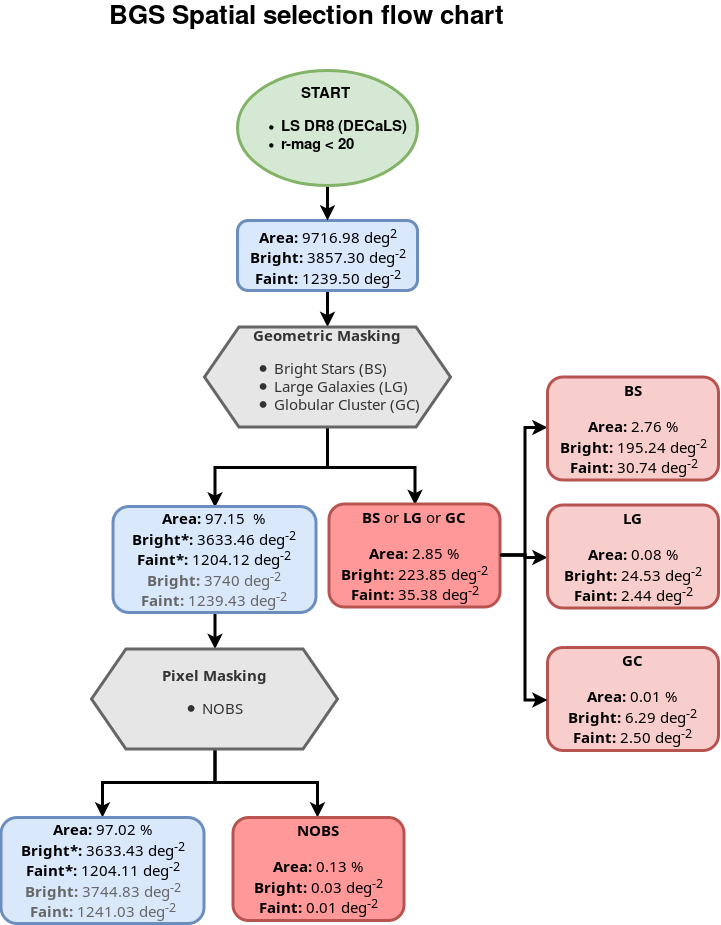

The diagram above was exported from draw.io. Its source (the exported page's mxGraphModel, read from the mxfile embedded in the PNG):
<mxGraphModel dx="2735" dy="1233" grid="1" gridSize="20" guides="1" tooltips="1" connect="1" arrows="1" fold="1" page="1" pageScale="1" pageWidth="1100" pageHeight="850" background="#ffffff" math="1" shadow="0">
  <root>
    <mxCell id="0" />
    <mxCell id="1" parent="0" />
    <mxCell id="2" value="" style="edgeStyle=orthogonalEdgeStyle;rounded=0;orthogonalLoop=1;jettySize=auto;html=1;strokeWidth=3;" edge="1" source="3" target="6" parent="1">
      <mxGeometry relative="1" as="geometry" />
    </mxCell>
    <mxCell id="3" value="&lt;div style=&quot;font-size: 15px&quot; align=&quot;center&quot;&gt;&lt;font style=&quot;font-size: 15px&quot;&gt;&lt;b&gt;Area:&lt;/b&gt; 9716.98 deg&lt;sup&gt;2&lt;/sup&gt;&lt;/font&gt;&lt;font style=&quot;font-size: 15px&quot;&gt;&lt;br&gt;&lt;/font&gt;&lt;/div&gt;&lt;div style=&quot;font-size: 15px&quot; align=&quot;center&quot;&gt;&lt;font style=&quot;font-size: 15px&quot;&gt;&lt;b&gt;Bright:&lt;/b&gt; 3857.30 &lt;font style=&quot;font-size: 15px&quot;&gt;&lt;font style=&quot;font-size: 15px&quot;&gt;deg&lt;sup&gt;-2&lt;/sup&gt;&lt;/font&gt;&lt;/font&gt;&lt;/font&gt;&lt;/div&gt;&lt;div style=&quot;font-size: 15px&quot; align=&quot;center&quot;&gt;&lt;font style=&quot;font-size: 15px&quot;&gt;&lt;b&gt;Faint:&lt;/b&gt; 1239.50 &lt;font style=&quot;font-size: 15px&quot;&gt;&lt;font style=&quot;font-size: 15px&quot;&gt;deg&lt;sup&gt;-2&lt;/sup&gt;&lt;/font&gt;&lt;/font&gt;&lt;/font&gt;&lt;/div&gt;" style="rounded=1;whiteSpace=wrap;html=1;shadow=0;labelBackgroundColor=none;strokeColor=#6c8ebf;strokeWidth=3;fillColor=#dae8fc;fontFamily=Verdana;fontSize=12;align=center;" vertex="1" parent="1">
      <mxGeometry x="420" y="435" width="180" height="70" as="geometry" />
    </mxCell>
    <mxCell id="4" value="" style="edgeStyle=orthogonalEdgeStyle;rounded=0;orthogonalLoop=1;jettySize=auto;html=1;entryX=0.5;entryY=0;entryDx=0;entryDy=0;strokeWidth=3;" edge="1" source="6" target="13" parent="1">
      <mxGeometry relative="1" as="geometry">
        <mxPoint x="510" y="721.5" as="targetPoint" />
      </mxGeometry>
    </mxCell>
    <mxCell id="5" value="" style="edgeStyle=orthogonalEdgeStyle;rounded=0;orthogonalLoop=1;jettySize=auto;html=1;entryX=0.5;entryY=0;entryDx=0;entryDy=0;strokeWidth=3;" edge="1" target="11" parent="1">
      <mxGeometry relative="1" as="geometry">
        <mxPoint x="471.5" y="682" as="sourcePoint" />
        <mxPoint x="471.5" y="762" as="targetPoint" />
      </mxGeometry>
    </mxCell>
    <mxCell id="6" value="&lt;div style=&quot;font-size: 15px&quot;&gt;&lt;font style=&quot;font-size: 15px&quot;&gt;&lt;b&gt;Geometric Masking&lt;/b&gt;&lt;/font&gt;&lt;/div&gt;&lt;div style=&quot;font-size: 15px&quot; align=&quot;left&quot;&gt;&lt;ul&gt;&lt;li&gt;&lt;font style=&quot;font-size: 15px&quot;&gt;Bright Stars (BS)&lt;/font&gt;&lt;/li&gt;&lt;li&gt;&lt;font style=&quot;font-size: 15px&quot;&gt;Large Galaxies (LG)&lt;/font&gt;&lt;/li&gt;&lt;li&gt;&lt;font style=&quot;font-size: 15px&quot;&gt;Globular Cluster (GC)&lt;/font&gt;&lt;br&gt;&lt;/li&gt;&lt;/ul&gt;&lt;/div&gt;" style="shape=hexagon;perimeter=hexagonPerimeter;whiteSpace=wrap;html=1;rounded=0;shadow=0;labelBackgroundColor=none;strokeColor=#666666;strokeWidth=3;fillColor=#E6E6E6;fontFamily=Verdana;fontSize=12;align=center;size=0.14;fontColor=#333333;" vertex="1" parent="1">
      <mxGeometry x="387" y="541.5" width="246" height="100" as="geometry" />
    </mxCell>
    <mxCell id="7" value="" style="edgeStyle=orthogonalEdgeStyle;rounded=0;orthogonalLoop=1;jettySize=auto;html=1;strokeWidth=3;" edge="1" source="8" target="3" parent="1">
      <mxGeometry relative="1" as="geometry" />
    </mxCell>
    <mxCell id="8" value="&lt;div style=&quot;font-size: 15px&quot; align=&quot;left&quot;&gt;&lt;font style=&quot;font-size: 15px&quot;&gt;&lt;b&gt;&amp;nbsp;&amp;nbsp;&amp;nbsp;&amp;nbsp;&amp;nbsp;&amp;nbsp;&amp;nbsp;&amp;nbsp;&amp;nbsp;&amp;nbsp;&amp;nbsp;&amp;nbsp;&amp;nbsp;&amp;nbsp; &lt;font style=&quot;font-size: 15px&quot;&gt;START&lt;br&gt;&lt;/font&gt;&lt;/b&gt;&lt;/font&gt;&lt;/div&gt;&lt;div style=&quot;font-size: 15px&quot;&gt;&lt;ul&gt;&lt;li&gt;&lt;font style=&quot;font-size: 15px&quot;&gt;&lt;b&gt;&lt;font style=&quot;font-size: 15px&quot;&gt;LS DR8 (DECaLS)&lt;/font&gt;&lt;/b&gt;&lt;/font&gt;&lt;/li&gt;&lt;li&gt;&lt;font style=&quot;font-size: 15px&quot;&gt;&lt;b&gt;&lt;font style=&quot;font-size: 15px&quot;&gt;&lt;font style=&quot;font-size: 15px&quot;&gt;r-mag &amp;lt; 20&lt;/font&gt;&lt;br&gt;&lt;/font&gt;&lt;/b&gt;&lt;/font&gt;&lt;/li&gt;&lt;/ul&gt;&lt;/div&gt;" style="ellipse;whiteSpace=wrap;html=1;fillColor=#d5e8d4;strokeColor=#82b366;align=left;strokeWidth=3;" vertex="1" parent="1">
      <mxGeometry x="420" y="285" width="180" height="115" as="geometry" />
    </mxCell>
    <mxCell id="9" value="" style="edgeStyle=orthogonalEdgeStyle;rounded=0;orthogonalLoop=1;jettySize=auto;html=1;strokeWidth=3;" edge="1" target="22" parent="1">
      <mxGeometry relative="1" as="geometry">
        <mxPoint x="682.5" y="769.5" as="sourcePoint" />
      </mxGeometry>
    </mxCell>
    <mxCell id="10" value="" style="edgeStyle=orthogonalEdgeStyle;rounded=0;orthogonalLoop=1;jettySize=auto;html=1;entryX=0;entryY=0.5;entryDx=0;entryDy=0;strokeWidth=3;" edge="1" source="11" target="15" parent="1">
      <mxGeometry relative="1" as="geometry">
        <mxPoint x="722.5" y="740.5" as="targetPoint" />
      </mxGeometry>
    </mxCell>
    <mxCell id="11" value="&lt;div style=&quot;font-size: 15px&quot;&gt;&lt;font style=&quot;font-size: 15px&quot;&gt;&lt;b&gt;BS &lt;/b&gt;or&lt;b&gt; LG &lt;/b&gt;or&lt;b&gt; GC&lt;/b&gt;&lt;font style=&quot;font-size: 15px&quot;&gt;&lt;br&gt;&lt;/font&gt;&lt;/font&gt;&lt;/div&gt;&lt;div style=&quot;font-size: 15px&quot;&gt;&lt;font style=&quot;font-size: 15px&quot;&gt;&lt;br&gt;&lt;/font&gt;&lt;/div&gt;&lt;div style=&quot;font-size: 15px&quot;&gt;&lt;font style=&quot;font-size: 15px&quot;&gt;&lt;b&gt;&lt;font style=&quot;font-size: 15px&quot;&gt;Area: &lt;/font&gt;&lt;/b&gt;2.85 %&lt;b&gt;&lt;font style=&quot;font-size: 15px&quot;&gt;&lt;br&gt;&lt;/font&gt;&lt;/b&gt;&lt;/font&gt;&lt;/div&gt;&lt;div style=&quot;font-size: 15px&quot;&gt;&lt;font style=&quot;font-size: 15px&quot;&gt;&lt;b&gt;&lt;font style=&quot;font-size: 15px&quot;&gt;Bright: &lt;/font&gt;&lt;/b&gt;&lt;font style=&quot;font-size: 15px&quot;&gt;223.85 &lt;/font&gt;&lt;font style=&quot;font-size: 15px&quot;&gt;&lt;font style=&quot;font-size: 15px&quot;&gt;&lt;font style=&quot;font-size: 15px&quot;&gt;deg&lt;sup&gt;-2&lt;/sup&gt;&lt;/font&gt;&lt;/font&gt;&lt;/font&gt;&lt;/font&gt;&lt;/div&gt;&lt;div style=&quot;font-size: 15px&quot;&gt;&lt;font style=&quot;font-size: 15px&quot;&gt;&lt;b&gt;&lt;font style=&quot;font-size: 15px&quot;&gt;Faint: &lt;/font&gt;&lt;/b&gt;35.38&lt;font style=&quot;font-size: 15px&quot;&gt;&lt;font style=&quot;font-size: 15px&quot;&gt; &lt;/font&gt;&lt;font style=&quot;font-size: 15px&quot;&gt;&lt;font style=&quot;font-size: 15px&quot;&gt;deg&lt;sup&gt;-2&lt;/sup&gt;&lt;/font&gt;&lt;/font&gt;&lt;/font&gt;&lt;/font&gt;&lt;/div&gt;" style="rounded=1;whiteSpace=wrap;html=1;shadow=0;labelBackgroundColor=none;strokeColor=#b85450;strokeWidth=3;fillColor=#FF9999;fontFamily=Verdana;fontSize=12;align=center;gradientColor=none;gradientDirection=north;" vertex="1" parent="1">
      <mxGeometry x="511.5" y="718.5" width="171" height="103" as="geometry" />
    </mxCell>
    <mxCell id="12" value="" style="edgeStyle=orthogonalEdgeStyle;rounded=0;orthogonalLoop=1;jettySize=auto;html=1;strokeWidth=3;" edge="1" source="13" target="19" parent="1">
      <mxGeometry relative="1" as="geometry" />
    </mxCell>
    <mxCell id="13" value="&lt;div style=&quot;font-size: 15px&quot;&gt;&lt;font style=&quot;font-size: 15px&quot;&gt;&lt;b&gt;&lt;font style=&quot;font-size: 15px&quot;&gt;Area: &lt;/font&gt;&lt;/b&gt;&lt;font style=&quot;font-size: 15px&quot;&gt;97.15&amp;nbsp; %&lt;/font&gt;&lt;b&gt;&lt;font style=&quot;font-size: 15px&quot;&gt; &lt;br&gt;&lt;/font&gt;&lt;/b&gt;&lt;/font&gt;&lt;/div&gt;&lt;div style=&quot;font-size: 15px&quot;&gt;&lt;font style=&quot;font-size: 15px&quot;&gt;&lt;b&gt;&lt;font style=&quot;font-size: 15px&quot;&gt;Bright*: &lt;/font&gt;&lt;/b&gt;&lt;font style=&quot;font-size: 15px&quot;&gt;3633.46 &lt;/font&gt;&lt;font style=&quot;font-size: 15px&quot;&gt;&lt;font style=&quot;font-size: 15px&quot;&gt;&lt;font style=&quot;font-size: 15px&quot;&gt;&lt;font style=&quot;font-size: 15px&quot;&gt;deg&lt;sup&gt;-2&lt;/sup&gt;&lt;/font&gt;&lt;/font&gt;&lt;/font&gt;&lt;/font&gt;&lt;/font&gt;&lt;/div&gt;&lt;div style=&quot;font-size: 15px&quot;&gt;&lt;font style=&quot;font-size: 15px&quot;&gt;&lt;b&gt;&lt;font style=&quot;font-size: 15px&quot;&gt;Faint*: &lt;/font&gt;&lt;/b&gt;1204.12&lt;font style=&quot;font-size: 15px&quot;&gt;&lt;font style=&quot;font-size: 15px&quot;&gt; &lt;/font&gt;&lt;font style=&quot;font-size: 15px&quot;&gt;&lt;font style=&quot;font-size: 15px&quot;&gt;&lt;font style=&quot;font-size: 15px&quot;&gt;&lt;font style=&quot;font-size: 15px&quot;&gt;deg&lt;sup&gt;-2&lt;/sup&gt;&lt;/font&gt;&lt;/font&gt;&lt;/font&gt;&lt;/font&gt;&lt;/font&gt;&lt;/font&gt;&lt;/div&gt;&lt;div style=&quot;font-size: 15px&quot;&gt;&lt;div&gt;&lt;font color=&quot;#666666&quot;&gt;&lt;b&gt;&lt;font style=&quot;font-size: 15px&quot;&gt;Bright: &lt;/font&gt;&lt;/b&gt;&lt;font style=&quot;font-size: 15px&quot;&gt;&lt;font style=&quot;font-size: 15px&quot;&gt;3740 &lt;/font&gt;&lt;font style=&quot;font-size: 15px&quot;&gt;&lt;font style=&quot;font-size: 15px&quot;&gt;&lt;font style=&quot;font-size: 15px&quot;&gt;&lt;font style=&quot;font-size: 15px&quot;&gt;deg&lt;sup&gt;-2&lt;/sup&gt;&lt;/font&gt;&lt;/font&gt;&lt;/font&gt;&lt;/font&gt;&lt;/font&gt;&lt;/font&gt;&lt;/div&gt;&lt;font color=&quot;#666666&quot;&gt;&lt;b&gt;&lt;font style=&quot;font-size: 15px&quot;&gt;Faint: &lt;/font&gt;&lt;/b&gt;&lt;font style=&quot;font-size: 15px&quot;&gt;&lt;font style=&quot;font-size: 15px&quot;&gt;1239.43 &lt;/font&gt;&lt;font style=&quot;font-size: 15px&quot;&gt;&lt;font style=&quot;font-size: 15px&quot;&gt;&lt;font style=&quot;font-size: 15px&quot;&gt;&lt;font style=&quot;font-size: 15px&quot;&gt;deg&lt;sup&gt;-2&lt;/sup&gt;&lt;/font&gt;&lt;/font&gt;&lt;/font&gt;&lt;/font&gt;&lt;/font&gt;&lt;/font&gt;&lt;/div&gt;" style="rounded=1;whiteSpace=wrap;html=1;shadow=0;labelBackgroundColor=none;strokeColor=#6c8ebf;strokeWidth=3;fillColor=#dae8fc;fontFamily=Verdana;fontSize=12;align=center;" vertex="1" parent="1">
      <mxGeometry x="295.5" y="721" width="203" height="106" as="geometry" />
    </mxCell>
    <mxCell id="14" value="&lt;div&gt;&lt;font style=&quot;font-size: 26px&quot;&gt;&lt;b&gt;BGS Spatial selection flow chart&lt;/b&gt;&lt;/font&gt;&lt;/div&gt;&lt;div&gt;&lt;font style=&quot;font-size: 26px&quot;&gt;&lt;b&gt;&lt;br&gt;&lt;/b&gt;&lt;/font&gt;&lt;/div&gt;" style="text;html=1;resizable=0;points=[];autosize=1;align=left;verticalAlign=top;spacingTop=-4;" vertex="1" parent="1">
      <mxGeometry x="290" y="215" width="440" height="40" as="geometry" />
    </mxCell>
    <mxCell id="15" value="&lt;div style=&quot;font-size: 15px&quot;&gt;&lt;font style=&quot;font-size: 15px&quot;&gt;&lt;b&gt;BS&lt;/b&gt;&lt;font style=&quot;font-size: 15px&quot;&gt;&lt;br&gt;&lt;/font&gt;&lt;/font&gt;&lt;/div&gt;&lt;div style=&quot;font-size: 15px&quot;&gt;&lt;font style=&quot;font-size: 15px&quot;&gt;&lt;br&gt;&lt;/font&gt;&lt;/div&gt;&lt;div style=&quot;font-size: 15px&quot;&gt;&lt;font style=&quot;font-size: 15px&quot;&gt;&lt;b&gt;&lt;font style=&quot;font-size: 15px&quot;&gt;Area: &lt;/font&gt;&lt;/b&gt;2.76 %&lt;b&gt;&lt;font style=&quot;font-size: 15px&quot;&gt;&lt;br&gt;&lt;/font&gt;&lt;/b&gt;&lt;/font&gt;&lt;/div&gt;&lt;div style=&quot;font-size: 15px&quot;&gt;&lt;font style=&quot;font-size: 15px&quot;&gt;&lt;b&gt;&lt;font style=&quot;font-size: 15px&quot;&gt;Bright: &lt;/font&gt;&lt;/b&gt;&lt;font style=&quot;font-size: 15px&quot;&gt;195.24 &lt;/font&gt;&lt;font style=&quot;font-size: 15px&quot;&gt;&lt;font style=&quot;font-size: 15px&quot;&gt;&lt;font style=&quot;font-size: 15px&quot;&gt;deg&lt;sup&gt;-2&lt;/sup&gt;&lt;/font&gt;&lt;/font&gt;&lt;/font&gt;&lt;/font&gt;&lt;/div&gt;&lt;div style=&quot;font-size: 15px&quot;&gt;&lt;font style=&quot;font-size: 15px&quot;&gt;&lt;b&gt;&lt;font style=&quot;font-size: 15px&quot;&gt;Faint: &lt;/font&gt;&lt;/b&gt;30.74&lt;font style=&quot;font-size: 15px&quot;&gt;&lt;font style=&quot;font-size: 15px&quot;&gt; &lt;/font&gt;&lt;font style=&quot;font-size: 15px&quot;&gt;&lt;font style=&quot;font-size: 15px&quot;&gt;deg&lt;sup&gt;-2&lt;/sup&gt;&lt;/font&gt;&lt;/font&gt;&lt;/font&gt;&lt;/font&gt;&lt;/div&gt;" style="rounded=1;whiteSpace=wrap;html=1;shadow=0;labelBackgroundColor=none;strokeColor=#b85450;strokeWidth=3;fillColor=#f8cecc;fontFamily=Verdana;fontSize=12;align=center;" vertex="1" parent="1">
      <mxGeometry x="730" y="591.5" width="171" height="103" as="geometry" />
    </mxCell>
    <mxCell id="16" value="&lt;div style=&quot;font-size: 15px&quot;&gt;&lt;font style=&quot;font-size: 15px&quot;&gt;&lt;b&gt;GC&lt;/b&gt;&lt;font style=&quot;font-size: 15px&quot;&gt;&lt;br&gt;&lt;/font&gt;&lt;/font&gt;&lt;/div&gt;&lt;div style=&quot;font-size: 15px&quot;&gt;&lt;font style=&quot;font-size: 15px&quot;&gt;&lt;br&gt;&lt;/font&gt;&lt;/div&gt;&lt;div style=&quot;font-size: 15px&quot;&gt;&lt;font style=&quot;font-size: 15px&quot;&gt;&lt;b&gt;&lt;font style=&quot;font-size: 15px&quot;&gt;Area: &lt;/font&gt;&lt;/b&gt;0.01 %&lt;b&gt;&lt;font style=&quot;font-size: 15px&quot;&gt;&lt;br&gt;&lt;/font&gt;&lt;/b&gt;&lt;/font&gt;&lt;/div&gt;&lt;div style=&quot;font-size: 15px&quot;&gt;&lt;font style=&quot;font-size: 15px&quot;&gt;&lt;b&gt;&lt;font style=&quot;font-size: 15px&quot;&gt;Bright: &lt;/font&gt;&lt;/b&gt;&lt;font style=&quot;font-size: 15px&quot;&gt;6.29 &lt;/font&gt;&lt;font style=&quot;font-size: 15px&quot;&gt;&lt;font style=&quot;font-size: 15px&quot;&gt;&lt;font style=&quot;font-size: 15px&quot;&gt;deg&lt;sup&gt;-2&lt;/sup&gt;&lt;/font&gt;&lt;/font&gt;&lt;/font&gt;&lt;/font&gt;&lt;/div&gt;&lt;div style=&quot;font-size: 15px&quot;&gt;&lt;font style=&quot;font-size: 15px&quot;&gt;&lt;b&gt;&lt;font style=&quot;font-size: 15px&quot;&gt;Faint: &lt;/font&gt;&lt;/b&gt;2.50 &lt;font style=&quot;font-size: 15px&quot;&gt;&lt;font style=&quot;font-size: 15px&quot;&gt;&lt;font style=&quot;font-size: 15px&quot;&gt;deg&lt;sup&gt;-2&lt;/sup&gt;&lt;/font&gt;&lt;/font&gt;&lt;/font&gt;&lt;/font&gt;&lt;/div&gt;" style="rounded=1;whiteSpace=wrap;html=1;shadow=0;labelBackgroundColor=none;strokeColor=#b85450;strokeWidth=3;fillColor=#f8cecc;fontFamily=Verdana;fontSize=12;align=center;" vertex="1" parent="1">
      <mxGeometry x="730" y="862" width="171" height="103" as="geometry" />
    </mxCell>
    <mxCell id="17" value="" style="edgeStyle=orthogonalEdgeStyle;rounded=0;orthogonalLoop=1;jettySize=auto;html=1;strokeWidth=3;" edge="1" source="19" target="20" parent="1">
      <mxGeometry relative="1" as="geometry">
        <mxPoint x="397" y="1043.5" as="targetPoint" />
      </mxGeometry>
    </mxCell>
    <mxCell id="18" value="" style="edgeStyle=orthogonalEdgeStyle;rounded=0;orthogonalLoop=1;jettySize=auto;html=1;strokeWidth=3;" edge="1" source="19" target="21" parent="1">
      <mxGeometry relative="1" as="geometry">
        <mxPoint x="397" y="1043.5" as="targetPoint" />
      </mxGeometry>
    </mxCell>
    <mxCell id="19" value="&lt;div style=&quot;font-size: 15px&quot;&gt;&lt;font style=&quot;font-size: 15px&quot;&gt;&lt;b&gt;Pixel Masking&lt;br&gt;&lt;/b&gt;&lt;/font&gt;&lt;/div&gt;&lt;div style=&quot;font-size: 15px&quot; align=&quot;left&quot;&gt;&lt;ul&gt;&lt;li&gt;NOBS&lt;/li&gt;&lt;/ul&gt;&lt;/div&gt;" style="shape=hexagon;perimeter=hexagonPerimeter;whiteSpace=wrap;html=1;rounded=0;shadow=0;labelBackgroundColor=none;strokeColor=#666666;strokeWidth=3;fillColor=#E6E6E6;fontFamily=Verdana;fontSize=12;align=center;size=0.14;fontColor=#333333;" vertex="1" parent="1">
      <mxGeometry x="274" y="863.5" width="246" height="100" as="geometry" />
    </mxCell>
    <mxCell id="20" value="&lt;div style=&quot;font-size: 15px&quot;&gt;&lt;font style=&quot;font-size: 15px&quot;&gt;&lt;b&gt;&lt;font style=&quot;font-size: 15px&quot;&gt;Area: &lt;/font&gt;&lt;/b&gt;&lt;font style=&quot;font-size: 15px&quot;&gt;97.02 %&lt;/font&gt;&lt;b&gt;&lt;font style=&quot;font-size: 15px&quot;&gt; &lt;br&gt;&lt;/font&gt;&lt;/b&gt;&lt;/font&gt;&lt;/div&gt;&lt;div style=&quot;font-size: 15px&quot;&gt;&lt;font style=&quot;font-size: 15px&quot;&gt;&lt;b&gt;&lt;font style=&quot;font-size: 15px&quot;&gt;Bright*: &lt;/font&gt;&lt;/b&gt;&lt;font style=&quot;font-size: 15px&quot;&gt;3633.43 &lt;/font&gt;&lt;font style=&quot;font-size: 15px&quot;&gt;&lt;font style=&quot;font-size: 15px&quot;&gt;&lt;font style=&quot;font-size: 15px&quot;&gt;&lt;font style=&quot;font-size: 15px&quot;&gt;deg&lt;sup&gt;-2&lt;/sup&gt;&lt;/font&gt;&lt;/font&gt;&lt;/font&gt;&lt;/font&gt;&lt;/font&gt;&lt;/div&gt;&lt;div style=&quot;font-size: 15px&quot;&gt;&lt;font style=&quot;font-size: 15px&quot;&gt;&lt;b&gt;&lt;font style=&quot;font-size: 15px&quot;&gt;Faint*: &lt;/font&gt;&lt;/b&gt;1204.11&lt;font style=&quot;font-size: 15px&quot;&gt;&lt;font style=&quot;font-size: 15px&quot;&gt; &lt;/font&gt;&lt;font style=&quot;font-size: 15px&quot;&gt;&lt;font style=&quot;font-size: 15px&quot;&gt;&lt;font style=&quot;font-size: 15px&quot;&gt;&lt;font style=&quot;font-size: 15px&quot;&gt;deg&lt;sup&gt;-2&lt;/sup&gt;&lt;/font&gt;&lt;/font&gt;&lt;/font&gt;&lt;/font&gt;&lt;/font&gt;&lt;/font&gt;&lt;/div&gt;&lt;div style=&quot;font-size: 15px&quot;&gt;&lt;div&gt;&lt;font color=&quot;#666666&quot;&gt;&lt;b&gt;&lt;font style=&quot;font-size: 15px&quot;&gt;Bright: &lt;/font&gt;&lt;/b&gt;&lt;font style=&quot;font-size: 15px&quot;&gt;&lt;font style=&quot;font-size: 15px&quot;&gt;3744.83 &lt;/font&gt;&lt;font style=&quot;font-size: 15px&quot;&gt;&lt;font style=&quot;font-size: 15px&quot;&gt;&lt;font style=&quot;font-size: 15px&quot;&gt;&lt;font style=&quot;font-size: 15px&quot;&gt;deg&lt;sup&gt;-2&lt;/sup&gt;&lt;/font&gt;&lt;/font&gt;&lt;/font&gt;&lt;/font&gt;&lt;/font&gt;&lt;/font&gt;&lt;/div&gt;&lt;font color=&quot;#666666&quot;&gt;&lt;b&gt;&lt;font style=&quot;font-size: 15px&quot;&gt;Faint: &lt;/font&gt;&lt;/b&gt;&lt;font style=&quot;font-size: 15px&quot;&gt;&lt;font style=&quot;font-size: 15px&quot;&gt;1241.03 &lt;/font&gt;&lt;font style=&quot;font-size: 15px&quot;&gt;&lt;font style=&quot;font-size: 15px&quot;&gt;&lt;font style=&quot;font-size: 15px&quot;&gt;&lt;font style=&quot;font-size: 15px&quot;&gt;deg&lt;sup&gt;-2&lt;/sup&gt;&lt;/font&gt;&lt;/font&gt;&lt;/font&gt;&lt;/font&gt;&lt;/font&gt;&lt;/font&gt;&lt;/div&gt;" style="rounded=1;whiteSpace=wrap;html=1;shadow=0;labelBackgroundColor=none;strokeColor=#6c8ebf;strokeWidth=3;fillColor=#dae8fc;fontFamily=Verdana;fontSize=12;align=center;" vertex="1" parent="1">
      <mxGeometry x="183.5" y="1032" width="203" height="106" as="geometry" />
    </mxCell>
    <mxCell id="21" value="&lt;div style=&quot;font-size: 15px&quot;&gt;&lt;font style=&quot;font-size: 15px&quot;&gt;&lt;b&gt;NOBS&lt;/b&gt;&lt;font style=&quot;font-size: 15px&quot;&gt;&lt;br&gt;&lt;/font&gt;&lt;/font&gt;&lt;/div&gt;&lt;div style=&quot;font-size: 15px&quot;&gt;&lt;font style=&quot;font-size: 15px&quot;&gt;&lt;br&gt;&lt;/font&gt;&lt;/div&gt;&lt;div style=&quot;font-size: 15px&quot;&gt;&lt;font style=&quot;font-size: 15px&quot;&gt;&lt;b&gt;&lt;font style=&quot;font-size: 15px&quot;&gt;Area: &lt;/font&gt;&lt;/b&gt;0.13 %&lt;b&gt;&lt;font style=&quot;font-size: 15px&quot;&gt;&lt;br&gt;&lt;/font&gt;&lt;/b&gt;&lt;/font&gt;&lt;/div&gt;&lt;div style=&quot;font-size: 15px&quot;&gt;&lt;font style=&quot;font-size: 15px&quot;&gt;&lt;b&gt;&lt;font style=&quot;font-size: 15px&quot;&gt;Bright: &lt;/font&gt;&lt;/b&gt;&lt;font style=&quot;font-size: 15px&quot;&gt;0.03 &lt;/font&gt;&lt;font style=&quot;font-size: 15px&quot;&gt;&lt;font style=&quot;font-size: 15px&quot;&gt;&lt;font style=&quot;font-size: 15px&quot;&gt;deg&lt;sup&gt;-2&lt;/sup&gt;&lt;/font&gt;&lt;/font&gt;&lt;/font&gt;&lt;/font&gt;&lt;/div&gt;&lt;div style=&quot;font-size: 15px&quot;&gt;&lt;font style=&quot;font-size: 15px&quot;&gt;&lt;b&gt;&lt;font style=&quot;font-size: 15px&quot;&gt;Faint: &lt;/font&gt;&lt;/b&gt;0.01&lt;font style=&quot;font-size: 15px&quot;&gt;&lt;font style=&quot;font-size: 15px&quot;&gt; &lt;/font&gt;&lt;font style=&quot;font-size: 15px&quot;&gt;&lt;font style=&quot;font-size: 15px&quot;&gt;deg&lt;sup&gt;-2&lt;/sup&gt;&lt;/font&gt;&lt;/font&gt;&lt;/font&gt;&lt;/font&gt;&lt;/div&gt;" style="rounded=1;whiteSpace=wrap;html=1;shadow=0;labelBackgroundColor=none;strokeColor=#b85450;strokeWidth=3;fillColor=#FF9999;fontFamily=Verdana;fontSize=12;align=center;" vertex="1" parent="1">
      <mxGeometry x="415.5" y="1032" width="171" height="103" as="geometry" />
    </mxCell>
    <mxCell id="22" value="&lt;div style=&quot;font-size: 15px&quot;&gt;&lt;font style=&quot;font-size: 15px&quot;&gt;&lt;b&gt;LG&lt;/b&gt;&lt;font style=&quot;font-size: 15px&quot;&gt;&lt;br&gt;&lt;/font&gt;&lt;/font&gt;&lt;/div&gt;&lt;div style=&quot;font-size: 15px&quot;&gt;&lt;font style=&quot;font-size: 15px&quot;&gt;&lt;br&gt;&lt;/font&gt;&lt;/div&gt;&lt;div style=&quot;font-size: 15px&quot;&gt;&lt;font style=&quot;font-size: 15px&quot;&gt;&lt;b&gt;&lt;font style=&quot;font-size: 15px&quot;&gt;Area: &lt;/font&gt;&lt;/b&gt;0.08 %&lt;b&gt;&lt;font style=&quot;font-size: 15px&quot;&gt;&lt;br&gt;&lt;/font&gt;&lt;/b&gt;&lt;/font&gt;&lt;/div&gt;&lt;div style=&quot;font-size: 15px&quot;&gt;&lt;font style=&quot;font-size: 15px&quot;&gt;&lt;b&gt;&lt;font style=&quot;font-size: 15px&quot;&gt;Bright: &lt;/font&gt;&lt;/b&gt;&lt;font style=&quot;font-size: 15px&quot;&gt;24.53 &lt;/font&gt;&lt;font style=&quot;font-size: 15px&quot;&gt;&lt;font style=&quot;font-size: 15px&quot;&gt;&lt;font style=&quot;font-size: 15px&quot;&gt;deg&lt;sup&gt;-2&lt;/sup&gt;&lt;/font&gt;&lt;/font&gt;&lt;/font&gt;&lt;/font&gt;&lt;/div&gt;&lt;div style=&quot;font-size: 15px&quot;&gt;&lt;font style=&quot;font-size: 15px&quot;&gt;&lt;b&gt;&lt;font style=&quot;font-size: 15px&quot;&gt;Faint: &lt;/font&gt;&lt;/b&gt;2.44&lt;font style=&quot;font-size: 15px&quot;&gt;&lt;font style=&quot;font-size: 15px&quot;&gt; &lt;/font&gt;&lt;font style=&quot;font-size: 15px&quot;&gt;&lt;font style=&quot;font-size: 15px&quot;&gt;deg&lt;sup&gt;-2&lt;/sup&gt;&lt;/font&gt;&lt;/font&gt;&lt;/font&gt;&lt;/font&gt;&lt;/div&gt;" style="rounded=1;whiteSpace=wrap;html=1;shadow=0;labelBackgroundColor=none;strokeColor=#b85450;strokeWidth=3;fillColor=#f8cecc;fontFamily=Verdana;fontSize=12;align=center;" vertex="1" parent="1">
      <mxGeometry x="730" y="719.5" width="171" height="103" as="geometry" />
    </mxCell>
    <mxCell id="23" value="" style="edgeStyle=orthogonalEdgeStyle;rounded=0;orthogonalLoop=1;jettySize=auto;html=1;entryX=0;entryY=0.5;entryDx=0;entryDy=0;exitX=1;exitY=0.5;exitDx=0;exitDy=0;strokeWidth=3;" edge="1" source="11" target="16" parent="1">
      <mxGeometry relative="1" as="geometry">
        <mxPoint x="702.5" y="790.155172413793" as="sourcePoint" />
        <mxPoint x="742.8793103448277" y="653.6034482758621" as="targetPoint" />
      </mxGeometry>
    </mxCell>
  </root>
</mxGraphModel>